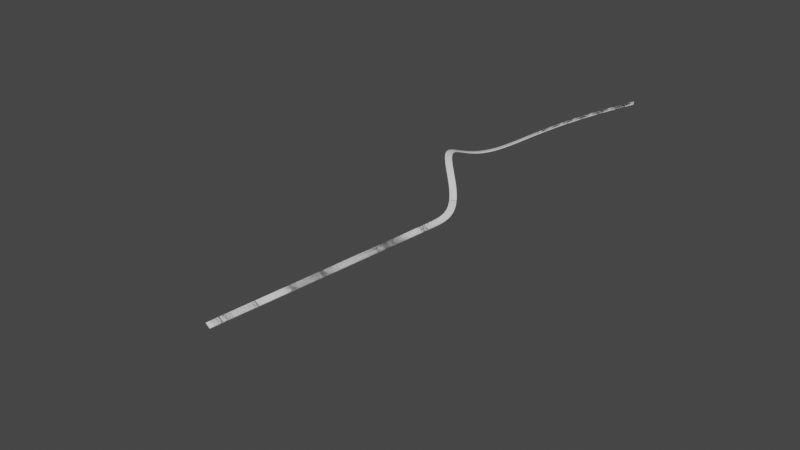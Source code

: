 # Source: InvertedBend.blend  (saved by Blender 3.6.11; exported with 4.5.12 LTS)
import bpy
from mathutils import Matrix  # noqa: F401  (used for matrix-valued properties, if any)

bpy.ops.wm.read_factory_settings(use_empty=True)
scene = bpy.context.scene
scene.name = 'Scene'

# ---- collections
col_collection = bpy.data.collections.new('Collection'); scene.collection.children.link(col_collection)

# ---- materials (node trees are filled in below, after node groups)
mat_material_001 = bpy.data.materials.new('Material.001')
mat_material_001.alpha_threshold = 0.0
mat_material_001.use_transparent_shadow = False
mat_material_001.roughness = 0.5
mat_material_001.line_color = (0.0, 0.0, 0.0, 1.0)

# ---- material node trees
mat_material_001.use_nodes = True; mat_material_001.node_tree.nodes.clear()
_N = mat_material_001.node_tree.nodes; _L = mat_material_001.node_tree.links
n0 = _N.new('ShaderNodeOutputMaterial'); n0.name = 'Material Output'; n0.location = (300, 300)
n1 = _N.new('ShaderNodeBsdfPrincipled'); n1.name = 'Principled BSDF'; n1.location = (10, 300)
n1.distribution = 'GGX'
n1.subsurface_method = 'RANDOM_WALK_SKIN'
n1.inputs[3].default_value = 1.45
n1.inputs[27].default_value = (0.0, 0.0, 0.0, 1.0)
n1.inputs[28].default_value = 1.0
_L.new(n1.outputs[0], n0.inputs[0])
n0.is_active_output = True

# ---- world
world_world = bpy.data.worlds.new('World'); scene.world = world_world
world_world.use_nodes = True; world_world.node_tree.nodes.clear()
_N = world_world.node_tree.nodes; _L = world_world.node_tree.links
n0 = _N.new('ShaderNodeOutputWorld'); n0.name = 'World Output'; n0.location = (300, 300)
n1 = _N.new('ShaderNodeBackground'); n1.name = 'Background'; n1.location = (10, 300)
n1.inputs[0].default_value = (0.05088, 0.05088, 0.05088, 1.0)
_L.new(n1.outputs[0], n0.inputs[0])
n0.is_active_output = True
world_world.color = (0.05088, 0.05088, 0.05088)
world_world.use_sun_shadow = False
world_world.sun_shadow_jitter_overblur = 0.0

# ---- meshes
me_cube = bpy.data.meshes.new('Cube')
me_cube.from_pydata([(1.0, 1.0, 1.0), (1.0, 1.0, -1.0), (1.0, -1.0, 1.0), (1.0, -1.0, -1.0), (-1.0, 1.0, 1.0), (-1.0, 1.0, -1.0), (-1.0, -1.0, 1.0), (-1.0, -1.0, -1.0)], [], [(0, 4, 6, 2), (3, 2, 6, 7), (7, 6, 4, 5), (5, 1, 3, 7), (1, 0, 2, 3), (5, 4, 0, 1)])
_uv = me_cube.uv_layers.new(name='UVMap')
_uv.uv.foreach_set('vector', [0.625, 0.5, 0.875, 0.5, 0.875, 0.75, 0.625, 0.75, 0.375, 0.75, 0.625, 0.75, 0.625, 1.0, 0.375, 1.0, 0.375, 0.0, 0.625, 0.0, 0.625, 0.25, 0.375, 0.25, 0.125, 0.5, 0.375, 0.5, 0.375, 0.75, 0.125, 0.75, 0.375, 0.5, 0.625, 0.5, 0.625, 0.75, 0.375, 0.75, 0.375, 0.25, 0.625, 0.25, 0.625, 0.5, 0.375, 0.5])
me_cube.materials.append(mat_material_001)
me_cube.use_mirror_vertex_groups = False
me_cube.update()

# ---- curves / text
cu_nurbspath = bpy.data.curves.new('NurbsPath', 'CURVE')
cu_nurbspath.dimensions = '3D'
_sp = cu_nurbspath.splines.new('NURBS'); _sp.points.add(31)
_sp.points.foreach_set('co', [-160.2, 49.29, 34.36, 1.0, -150.1, 24.86, 24.47, 1.0, -139.9, 12.56, 15.27, 1.0, -130.2, 4.202, 11.67, 1.0, -120.2, -0.04483, 21.98, 1.0, -106.4, 20.8, 9.539, 1.0, -97.13, 18.0, 8.276, 1.0, -92.07, 16.58, 7.618, 1.0, -85.48, 14.66, 6.744, 1.0, -77.93, 12.47, 5.742, 1.0, -68.43, 9.707, 4.48, 1.0, -59.74, 7.136, 3.314, 1.0, -54.11, 5.498, 2.566, 1.0, -46.42, 3.288, 1.553, 1.0, -39.74, 1.229, 0.6323, 1.0, -34.91, -0.1053, 0.01144, 1.0, -30.75, -1.313, -0.5403, 1.0, -26.78, -2.301, -1.055, 1.0, -24.17, -3.06, -1.401, 1.0, -21.64, -3.814, -1.73, 1.0, -19.03, -4.573, -2.077, 1.0, -15.16, -5.856, -2.652, 1.0, -11.3, -7.022, -3.184, 1.0, -8.563, -7.747, -3.527, 1.0, -7.438, -8.087, -3.688, 1.0, -5.466, -8.576, -3.925, 1.0, -4.514, -8.9, -4.065, 1.0, -3.702, -9.138, -4.166, 1.0, -2.62, -9.452, -4.31, 1.0, -1.668, -9.729, -4.436, 1.0, -0.7153, -10.01, -4.562, 1.0, 0.2372, -10.28, -4.689, 1.0])
_sp.order_u = 5
_sp.order_v = 0
_sp.use_endpoint_u = True
cu_nurbspath.use_path = True
cu_nurbspath.fill_mode = 'FULL'

# ---- objects
ob_cube = bpy.data.objects.new('Cube', me_cube)
ob_nurbspath = bpy.data.objects.new('NurbsPath', cu_nurbspath)

# ---- transforms, parenting, visibility, modifiers, constraints
ob_cube.location = (0.0, -167.6, 0.0)
ob_cube.scale = (1.0, 1.0, 0.1)
ob_cube.lock_rotations_4d = False
ob_cube.empty_display_type = 'ARROWS'
ob_cube.lineart.crease_threshold = 0.0
_m = ob_cube.modifiers.new('Array', 'ARRAY')
_m.count = 797
_m.relative_offset_displace = (0.0, 0.1, 0.0)
_m = ob_cube.modifiers.new('Curve', 'CURVE')
_m.object = ob_nurbspath
ob_nurbspath.location = (0.0, 0.0, 0.0)
ob_nurbspath.rotation_euler = (0.0, -0.0, -1.571)

# ---- collection membership
col_collection.objects.link(ob_cube)
col_collection.objects.link(ob_nurbspath)

# ---- scene / render settings (as saved in the file)
scene.frame_start = 1; scene.frame_end = 250; scene.frame_set(2)
scene.render.engine = 'BLENDER_EEVEE_NEXT'
scene.cycles.sampling_pattern = 'TABULATED_SOBOL'
scene.view_settings.view_transform = 'Filmic'
bpy.context.view_layer.update()

# ---- added for rendering (the .blend has no active camera and no usable light): camera, sun
cam_auto = bpy.data.cameras.new('AutoCamera')
cam_auto.lens = 50.0
cam_auto.sensor_width = 36.0
cam_auto.clip_end = 2897.95
ob_auto_camera = bpy.data.objects.new('AutoCamera', cam_auto)
scene.collection.objects.link(ob_auto_camera)
ob_auto_camera.location = (184.627, -118.185, 146.938)
ob_auto_camera.rotation_euler = (1.09748, -7.21219e-08, 0.694738)
scene.camera = ob_auto_camera
light_auto_sun = bpy.data.lights.new('AutoSun', 'SUN')
light_auto_sun.energy = 3.0
light_auto_sun.angle = 0.0523599
ob_auto_sun = bpy.data.objects.new('AutoSun', light_auto_sun)
scene.collection.objects.link(ob_auto_sun)
ob_auto_sun.rotation_euler = (0.872665, 0.174533, 0.523599)
bpy.context.view_layer.update()
